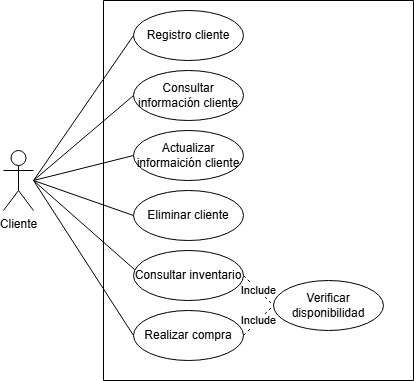

The diagram above was exported from draw.io. Its source (the exported page's mxGraphModel, read from the mxfile embedded in the PNG):
<mxGraphModel dx="427" dy="463" grid="1" gridSize="10" guides="1" tooltips="1" connect="1" arrows="1" fold="1" page="1" pageScale="1" pageWidth="827" pageHeight="1169" math="0" shadow="0">
  <root>
    <mxCell id="0" />
    <mxCell id="1" parent="0" />
    <mxCell id="RPTmUASdBIxPUF2Ffu4u-1" value="Cliente" style="shape=umlActor;verticalLabelPosition=bottom;verticalAlign=top;html=1;outlineConnect=0;" vertex="1" parent="1">
      <mxGeometry x="50" y="190" width="30" height="60" as="geometry" />
    </mxCell>
    <mxCell id="RPTmUASdBIxPUF2Ffu4u-2" value="" style="swimlane;startSize=0;" vertex="1" parent="1">
      <mxGeometry x="150" y="40" width="310" height="380" as="geometry">
        <mxRectangle x="150" y="40" width="50" height="40" as="alternateBounds" />
      </mxGeometry>
    </mxCell>
    <mxCell id="RPTmUASdBIxPUF2Ffu4u-3" value="Registro cliente" style="ellipse;whiteSpace=wrap;html=1;" vertex="1" parent="RPTmUASdBIxPUF2Ffu4u-2">
      <mxGeometry x="30" y="10" width="110" height="50" as="geometry" />
    </mxCell>
    <mxCell id="RPTmUASdBIxPUF2Ffu4u-4" value="Consultar información cliente" style="ellipse;whiteSpace=wrap;html=1;" vertex="1" parent="RPTmUASdBIxPUF2Ffu4u-2">
      <mxGeometry x="30" y="70" width="110" height="50" as="geometry" />
    </mxCell>
    <mxCell id="RPTmUASdBIxPUF2Ffu4u-5" value="Actualizar informaición cliente" style="ellipse;whiteSpace=wrap;html=1;" vertex="1" parent="RPTmUASdBIxPUF2Ffu4u-2">
      <mxGeometry x="30" y="130" width="110" height="50" as="geometry" />
    </mxCell>
    <mxCell id="RPTmUASdBIxPUF2Ffu4u-6" value="Eliminar cliente" style="ellipse;whiteSpace=wrap;html=1;" vertex="1" parent="RPTmUASdBIxPUF2Ffu4u-2">
      <mxGeometry x="30" y="190" width="110" height="50" as="geometry" />
    </mxCell>
    <mxCell id="RPTmUASdBIxPUF2Ffu4u-7" value="Consultar inventario" style="ellipse;whiteSpace=wrap;html=1;" vertex="1" parent="RPTmUASdBIxPUF2Ffu4u-2">
      <mxGeometry x="30" y="250" width="110" height="50" as="geometry" />
    </mxCell>
    <mxCell id="RPTmUASdBIxPUF2Ffu4u-8" value="Realizar compra" style="ellipse;whiteSpace=wrap;html=1;" vertex="1" parent="RPTmUASdBIxPUF2Ffu4u-2">
      <mxGeometry x="30" y="310" width="110" height="50" as="geometry" />
    </mxCell>
    <mxCell id="RPTmUASdBIxPUF2Ffu4u-9" value="Verificar disponibilidad" style="ellipse;whiteSpace=wrap;html=1;" vertex="1" parent="RPTmUASdBIxPUF2Ffu4u-2">
      <mxGeometry x="170" y="280" width="110" height="50" as="geometry" />
    </mxCell>
    <mxCell id="RPTmUASdBIxPUF2Ffu4u-22" value="Include" style="endArrow=none;dashed=1;html=1;rounded=0;entryX=0;entryY=0.5;entryDx=0;entryDy=0;exitX=1;exitY=0.5;exitDx=0;exitDy=0;" edge="1" parent="RPTmUASdBIxPUF2Ffu4u-2" source="RPTmUASdBIxPUF2Ffu4u-8" target="RPTmUASdBIxPUF2Ffu4u-9">
      <mxGeometry width="50" height="50" relative="1" as="geometry">
        <mxPoint x="130" y="350" as="sourcePoint" />
        <mxPoint x="160" y="320" as="targetPoint" />
      </mxGeometry>
    </mxCell>
    <mxCell id="RPTmUASdBIxPUF2Ffu4u-23" value="Include" style="endArrow=none;dashed=1;html=1;rounded=0;entryX=0;entryY=0.5;entryDx=0;entryDy=0;exitX=1;exitY=0.5;exitDx=0;exitDy=0;" edge="1" parent="RPTmUASdBIxPUF2Ffu4u-2" source="RPTmUASdBIxPUF2Ffu4u-7" target="RPTmUASdBIxPUF2Ffu4u-9">
      <mxGeometry width="50" height="50" relative="1" as="geometry">
        <mxPoint x="150" y="280" as="sourcePoint" />
        <mxPoint x="170" y="250" as="targetPoint" />
      </mxGeometry>
    </mxCell>
    <mxCell id="RPTmUASdBIxPUF2Ffu4u-16" value="" style="endArrow=none;html=1;rounded=0;entryX=0;entryY=0.5;entryDx=0;entryDy=0;" edge="1" parent="1" target="RPTmUASdBIxPUF2Ffu4u-3">
      <mxGeometry width="50" height="50" relative="1" as="geometry">
        <mxPoint x="80" y="220" as="sourcePoint" />
        <mxPoint x="130" y="170" as="targetPoint" />
      </mxGeometry>
    </mxCell>
    <mxCell id="RPTmUASdBIxPUF2Ffu4u-17" value="" style="endArrow=none;html=1;rounded=0;entryX=0;entryY=0.5;entryDx=0;entryDy=0;" edge="1" parent="1" target="RPTmUASdBIxPUF2Ffu4u-4">
      <mxGeometry width="50" height="50" relative="1" as="geometry">
        <mxPoint x="80" y="220" as="sourcePoint" />
        <mxPoint x="190" y="85" as="targetPoint" />
      </mxGeometry>
    </mxCell>
    <mxCell id="RPTmUASdBIxPUF2Ffu4u-18" value="" style="endArrow=none;html=1;rounded=0;entryX=0;entryY=0.5;entryDx=0;entryDy=0;" edge="1" parent="1" target="RPTmUASdBIxPUF2Ffu4u-5">
      <mxGeometry width="50" height="50" relative="1" as="geometry">
        <mxPoint x="80" y="220" as="sourcePoint" />
        <mxPoint x="200" y="95" as="targetPoint" />
      </mxGeometry>
    </mxCell>
    <mxCell id="RPTmUASdBIxPUF2Ffu4u-19" value="" style="endArrow=none;html=1;rounded=0;entryX=0;entryY=0.5;entryDx=0;entryDy=0;" edge="1" parent="1" target="RPTmUASdBIxPUF2Ffu4u-6">
      <mxGeometry width="50" height="50" relative="1" as="geometry">
        <mxPoint x="80" y="220" as="sourcePoint" />
        <mxPoint x="210" y="105" as="targetPoint" />
      </mxGeometry>
    </mxCell>
    <mxCell id="RPTmUASdBIxPUF2Ffu4u-20" value="" style="endArrow=none;html=1;rounded=0;entryX=0.009;entryY=0.38;entryDx=0;entryDy=0;entryPerimeter=0;" edge="1" parent="1" target="RPTmUASdBIxPUF2Ffu4u-7">
      <mxGeometry width="50" height="50" relative="1" as="geometry">
        <mxPoint x="80" y="220" as="sourcePoint" />
        <mxPoint x="220" y="115" as="targetPoint" />
      </mxGeometry>
    </mxCell>
    <mxCell id="RPTmUASdBIxPUF2Ffu4u-21" value="" style="endArrow=none;html=1;rounded=0;entryX=0;entryY=0.5;entryDx=0;entryDy=0;" edge="1" parent="1" target="RPTmUASdBIxPUF2Ffu4u-8">
      <mxGeometry width="50" height="50" relative="1" as="geometry">
        <mxPoint x="80" y="220" as="sourcePoint" />
        <mxPoint x="230" y="125" as="targetPoint" />
      </mxGeometry>
    </mxCell>
  </root>
</mxGraphModel>